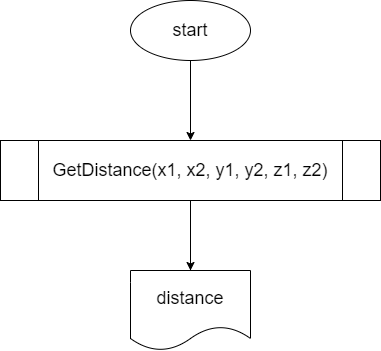

The diagram above was exported from draw.io. Its source (the exported page's mxGraphModel, read from the mxfile embedded in the PNG):
<mxGraphModel dx="1012" dy="824" grid="1" gridSize="10" guides="1" tooltips="1" connect="1" arrows="1" fold="1" page="1" pageScale="1" pageWidth="850" pageHeight="1100" math="0" shadow="0">
  <root>
    <mxCell id="0" />
    <mxCell id="1" parent="0" />
    <mxCell id="4" value="" style="edgeStyle=none;html=1;fontSize=18;" edge="1" parent="1" source="2" target="3">
      <mxGeometry relative="1" as="geometry" />
    </mxCell>
    <mxCell id="2" value="&lt;font style=&quot;font-size: 18px&quot;&gt;start&lt;/font&gt;" style="ellipse;whiteSpace=wrap;html=1;" vertex="1" parent="1">
      <mxGeometry x="240" y="30" width="120" height="60" as="geometry" />
    </mxCell>
    <mxCell id="10" value="" style="edgeStyle=none;html=1;fontSize=18;" edge="1" parent="1" source="3">
      <mxGeometry relative="1" as="geometry">
        <mxPoint x="300" y="310" as="targetPoint" />
      </mxGeometry>
    </mxCell>
    <mxCell id="12" value="" style="edgeStyle=none;html=1;fontSize=18;" edge="1" parent="1" source="3" target="11">
      <mxGeometry relative="1" as="geometry" />
    </mxCell>
    <mxCell id="3" value="&lt;font style=&quot;font-size: 18px&quot;&gt;GetDistance(x1, x2, y1, y2, z1, z2)&lt;/font&gt;" style="shape=process;whiteSpace=wrap;html=1;backgroundOutline=1;" vertex="1" parent="1">
      <mxGeometry x="110" y="170" width="380" height="60" as="geometry" />
    </mxCell>
    <mxCell id="11" value="&lt;font style=&quot;font-size: 18px&quot;&gt;distance&lt;/font&gt;" style="shape=document;whiteSpace=wrap;html=1;boundedLbl=1;" vertex="1" parent="1">
      <mxGeometry x="240" y="300" width="120" height="80" as="geometry" />
    </mxCell>
  </root>
</mxGraphModel>